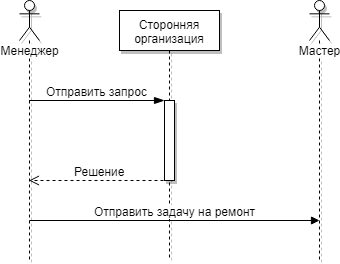

The diagram above was exported from draw.io. Its source (the exported page's mxGraphModel, read from the mxfile embedded in the PNG):
<mxGraphModel dx="589" dy="519" grid="1" gridSize="10" guides="1" tooltips="1" connect="1" arrows="1" fold="1" page="1" pageScale="1" pageWidth="2339" pageHeight="3300" background="#ffffff" math="0" shadow="0">
  <root>
    <mxCell id="0" />
    <mxCell id="1" parent="0" />
    <mxCell id="2" value="Менеджер&lt;br&gt;" style="shape=umlLifeline;participant=umlActor;perimeter=lifelinePerimeter;whiteSpace=wrap;html=1;container=1;collapsible=0;recursiveResize=0;verticalAlign=top;spacingTop=36;labelBackgroundColor=#ffffff;outlineConnect=0;shadow=1;fillColor=#ffffff;fontSize=12;" vertex="1" parent="1">
      <mxGeometry x="240" y="20" width="20" height="260" as="geometry" />
    </mxCell>
    <mxCell id="3" value="Мастер" style="shape=umlLifeline;participant=umlActor;perimeter=lifelinePerimeter;whiteSpace=wrap;html=1;container=1;collapsible=0;recursiveResize=0;verticalAlign=top;spacingTop=36;labelBackgroundColor=#ffffff;outlineConnect=0;shadow=1;fillColor=#ffffff;fontSize=12;" vertex="1" parent="1">
      <mxGeometry x="530" y="20" width="20" height="260" as="geometry" />
    </mxCell>
    <mxCell id="8" value="Сторонняя организация&lt;br&gt;" style="shape=umlLifeline;perimeter=lifelinePerimeter;whiteSpace=wrap;html=1;container=1;collapsible=0;recursiveResize=0;outlineConnect=0;shadow=1;fillColor=#ffffff;fontSize=12;" vertex="1" parent="1">
      <mxGeometry x="340" y="30" width="100" height="250" as="geometry" />
    </mxCell>
    <mxCell id="9" value="" style="html=1;points=[];perimeter=orthogonalPerimeter;shadow=1;fillColor=#ffffff;fontSize=12;" vertex="1" parent="8">
      <mxGeometry x="45" y="90" width="10" height="80" as="geometry" />
    </mxCell>
    <mxCell id="12" value="Отправить запрос" style="html=1;verticalAlign=bottom;startArrow=blockThin;startFill=1;endArrow=none;startSize=8;strokeColor=#000000;strokeWidth=1;fontSize=12;endFill=0;exitX=0.04;exitY=-0.005;exitPerimeter=0;" edge="1" parent="1" source="9" target="2">
      <mxGeometry width="60" relative="1" as="geometry">
        <mxPoint x="230" y="350" as="sourcePoint" />
        <mxPoint x="250" y="200" as="targetPoint" />
      </mxGeometry>
    </mxCell>
    <mxCell id="23" value="Решение" style="html=1;verticalAlign=bottom;endArrow=open;dashed=1;endSize=8;strokeColor=#000000;strokeWidth=1;fontSize=12;" edge="1" parent="1" target="2">
      <mxGeometry relative="1" as="geometry">
        <mxPoint x="390" y="200" as="sourcePoint" />
        <mxPoint x="220" y="340" as="targetPoint" />
      </mxGeometry>
    </mxCell>
    <mxCell id="24" value="Отправить задачу на ремонт" style="html=1;verticalAlign=bottom;startArrow=none;startFill=0;endArrow=block;startSize=8;strokeColor=#000000;strokeWidth=1;fontSize=12;entryX=0.29;entryY=0.775;entryPerimeter=0;" edge="1" parent="1">
      <mxGeometry width="60" relative="1" as="geometry">
        <mxPoint x="250" y="240" as="sourcePoint" />
        <mxPoint x="540" y="240" as="targetPoint" />
      </mxGeometry>
    </mxCell>
  </root>
</mxGraphModel>